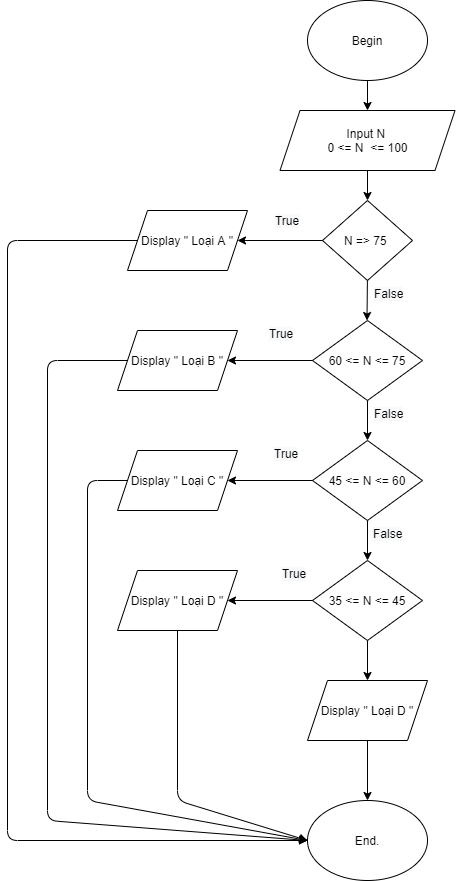

The diagram above was exported from draw.io. Its source (the exported page's mxGraphModel, read from the mxfile embedded in the PNG):
<mxGraphModel dx="1865" dy="523" grid="1" gridSize="10" guides="1" tooltips="1" connect="1" arrows="1" fold="1" page="1" pageScale="1" pageWidth="827" pageHeight="1169" math="0" shadow="0">
  <root>
    <mxCell id="0" />
    <mxCell id="1" parent="0" />
    <mxCell id="B6V3bhTmQQOqiCjKqwZr-1" value="Begin" style="ellipse;whiteSpace=wrap;html=1;" vertex="1" parent="1">
      <mxGeometry x="300" y="40" width="120" height="80" as="geometry" />
    </mxCell>
    <mxCell id="B6V3bhTmQQOqiCjKqwZr-2" value="Input N&amp;nbsp;&lt;br&gt;0 &amp;lt;= N&amp;nbsp; &amp;lt;= 100" style="shape=parallelogram;perimeter=parallelogramPerimeter;whiteSpace=wrap;html=1;fixedSize=1;" vertex="1" parent="1">
      <mxGeometry x="272.5" y="150" width="175" height="60" as="geometry" />
    </mxCell>
    <mxCell id="B6V3bhTmQQOqiCjKqwZr-4" value="End." style="ellipse;whiteSpace=wrap;html=1;" vertex="1" parent="1">
      <mxGeometry x="300" y="840" width="120" height="80" as="geometry" />
    </mxCell>
    <mxCell id="B6V3bhTmQQOqiCjKqwZr-6" value="" style="endArrow=classic;html=1;exitX=0.5;exitY=1;exitDx=0;exitDy=0;entryX=0.5;entryY=0;entryDx=0;entryDy=0;" edge="1" parent="1" source="B6V3bhTmQQOqiCjKqwZr-1" target="B6V3bhTmQQOqiCjKqwZr-2">
      <mxGeometry width="50" height="50" relative="1" as="geometry">
        <mxPoint x="200" y="260" as="sourcePoint" />
        <mxPoint x="250" y="210" as="targetPoint" />
      </mxGeometry>
    </mxCell>
    <mxCell id="B6V3bhTmQQOqiCjKqwZr-18" value="" style="endArrow=classic;html=1;exitX=0.5;exitY=1;exitDx=0;exitDy=0;" edge="1" parent="1" source="B6V3bhTmQQOqiCjKqwZr-2">
      <mxGeometry width="50" height="50" relative="1" as="geometry">
        <mxPoint x="350" y="280" as="sourcePoint" />
        <mxPoint x="360" y="240" as="targetPoint" />
      </mxGeometry>
    </mxCell>
    <mxCell id="B6V3bhTmQQOqiCjKqwZr-19" value="" style="endArrow=classic;html=1;exitX=0.5;exitY=1;exitDx=0;exitDy=0;entryX=0.5;entryY=0;entryDx=0;entryDy=0;" edge="1" parent="1">
      <mxGeometry width="50" height="50" relative="1" as="geometry">
        <mxPoint x="360" y="310" as="sourcePoint" />
        <mxPoint x="359.5" y="360" as="targetPoint" />
      </mxGeometry>
    </mxCell>
    <mxCell id="B6V3bhTmQQOqiCjKqwZr-33" value="Display &quot; Loại A &quot;" style="shape=parallelogram;perimeter=parallelogramPerimeter;whiteSpace=wrap;html=1;fixedSize=1;" vertex="1" parent="1">
      <mxGeometry x="120" y="250" width="120" height="60" as="geometry" />
    </mxCell>
    <mxCell id="B6V3bhTmQQOqiCjKqwZr-34" value="" style="endArrow=classic;html=1;exitX=0.5;exitY=1;exitDx=0;exitDy=0;" edge="1" parent="1" source="B6V3bhTmQQOqiCjKqwZr-43" target="B6V3bhTmQQOqiCjKqwZr-4">
      <mxGeometry width="50" height="50" relative="1" as="geometry">
        <mxPoint x="350" y="786" as="sourcePoint" />
        <mxPoint x="400" y="360" as="targetPoint" />
      </mxGeometry>
    </mxCell>
    <mxCell id="B6V3bhTmQQOqiCjKqwZr-35" value="N =&amp;gt; 75&amp;nbsp;" style="rhombus;whiteSpace=wrap;html=1;" vertex="1" parent="1">
      <mxGeometry x="315" y="240" width="90" height="80" as="geometry" />
    </mxCell>
    <mxCell id="B6V3bhTmQQOqiCjKqwZr-36" value="45 &amp;lt;= N &amp;lt;= 60" style="rhombus;whiteSpace=wrap;html=1;" vertex="1" parent="1">
      <mxGeometry x="305" y="480" width="110" height="80" as="geometry" />
    </mxCell>
    <mxCell id="B6V3bhTmQQOqiCjKqwZr-37" value="35 &amp;lt;= N &amp;lt;= 45" style="rhombus;whiteSpace=wrap;html=1;" vertex="1" parent="1">
      <mxGeometry x="305" y="600" width="110" height="80" as="geometry" />
    </mxCell>
    <mxCell id="B6V3bhTmQQOqiCjKqwZr-38" value="60 &amp;lt;= N &amp;lt;= 75" style="rhombus;whiteSpace=wrap;html=1;" vertex="1" parent="1">
      <mxGeometry x="305" y="360" width="110" height="80" as="geometry" />
    </mxCell>
    <mxCell id="B6V3bhTmQQOqiCjKqwZr-40" value="Display &quot; Loại B &quot;" style="shape=parallelogram;perimeter=parallelogramPerimeter;whiteSpace=wrap;html=1;fixedSize=1;" vertex="1" parent="1">
      <mxGeometry x="110" y="370" width="120" height="60" as="geometry" />
    </mxCell>
    <mxCell id="B6V3bhTmQQOqiCjKqwZr-41" value="Display &quot; Loại C &quot;" style="shape=parallelogram;perimeter=parallelogramPerimeter;whiteSpace=wrap;html=1;fixedSize=1;" vertex="1" parent="1">
      <mxGeometry x="110" y="490" width="120" height="60" as="geometry" />
    </mxCell>
    <mxCell id="B6V3bhTmQQOqiCjKqwZr-42" value="Display &quot; Loại D &quot;" style="shape=parallelogram;perimeter=parallelogramPerimeter;whiteSpace=wrap;html=1;fixedSize=1;" vertex="1" parent="1">
      <mxGeometry x="110" y="610" width="120" height="60" as="geometry" />
    </mxCell>
    <mxCell id="B6V3bhTmQQOqiCjKqwZr-43" value="Display &quot; Loại D &quot;" style="shape=parallelogram;perimeter=parallelogramPerimeter;whiteSpace=wrap;html=1;fixedSize=1;" vertex="1" parent="1">
      <mxGeometry x="300" y="720" width="120" height="60" as="geometry" />
    </mxCell>
    <mxCell id="B6V3bhTmQQOqiCjKqwZr-44" value="" style="endArrow=classic;html=1;exitX=0;exitY=0.5;exitDx=0;exitDy=0;entryX=1;entryY=0.5;entryDx=0;entryDy=0;" edge="1" parent="1" source="B6V3bhTmQQOqiCjKqwZr-35" target="B6V3bhTmQQOqiCjKqwZr-33">
      <mxGeometry width="50" height="50" relative="1" as="geometry">
        <mxPoint x="350" y="70" as="sourcePoint" />
        <mxPoint x="400" y="20" as="targetPoint" />
      </mxGeometry>
    </mxCell>
    <mxCell id="B6V3bhTmQQOqiCjKqwZr-45" value="" style="endArrow=classic;html=1;exitX=0;exitY=0.5;exitDx=0;exitDy=0;" edge="1" parent="1" source="B6V3bhTmQQOqiCjKqwZr-38" target="B6V3bhTmQQOqiCjKqwZr-40">
      <mxGeometry width="50" height="50" relative="1" as="geometry">
        <mxPoint x="350" y="570" as="sourcePoint" />
        <mxPoint x="400" y="520" as="targetPoint" />
      </mxGeometry>
    </mxCell>
    <mxCell id="B6V3bhTmQQOqiCjKqwZr-47" value="" style="endArrow=classic;html=1;exitX=0;exitY=0.5;exitDx=0;exitDy=0;" edge="1" parent="1" source="B6V3bhTmQQOqiCjKqwZr-36" target="B6V3bhTmQQOqiCjKqwZr-41">
      <mxGeometry width="50" height="50" relative="1" as="geometry">
        <mxPoint x="350" y="570" as="sourcePoint" />
        <mxPoint x="400" y="520" as="targetPoint" />
      </mxGeometry>
    </mxCell>
    <mxCell id="B6V3bhTmQQOqiCjKqwZr-48" value="" style="endArrow=classic;html=1;exitX=0;exitY=0.5;exitDx=0;exitDy=0;entryX=1;entryY=0.5;entryDx=0;entryDy=0;" edge="1" parent="1" source="B6V3bhTmQQOqiCjKqwZr-37" target="B6V3bhTmQQOqiCjKqwZr-42">
      <mxGeometry width="50" height="50" relative="1" as="geometry">
        <mxPoint x="350" y="570" as="sourcePoint" />
        <mxPoint x="400" y="520" as="targetPoint" />
      </mxGeometry>
    </mxCell>
    <mxCell id="B6V3bhTmQQOqiCjKqwZr-49" value="" style="endArrow=classic;html=1;exitX=0.5;exitY=1;exitDx=0;exitDy=0;entryX=0.5;entryY=0;entryDx=0;entryDy=0;" edge="1" parent="1" source="B6V3bhTmQQOqiCjKqwZr-37" target="B6V3bhTmQQOqiCjKqwZr-43">
      <mxGeometry width="50" height="50" relative="1" as="geometry">
        <mxPoint x="350" y="570" as="sourcePoint" />
        <mxPoint x="400" y="520" as="targetPoint" />
      </mxGeometry>
    </mxCell>
    <mxCell id="B6V3bhTmQQOqiCjKqwZr-50" value="" style="endArrow=classic;html=1;exitX=0;exitY=0.5;exitDx=0;exitDy=0;entryX=0;entryY=0.5;entryDx=0;entryDy=0;" edge="1" parent="1" source="B6V3bhTmQQOqiCjKqwZr-33" target="B6V3bhTmQQOqiCjKqwZr-4">
      <mxGeometry width="50" height="50" relative="1" as="geometry">
        <mxPoint x="350" y="570" as="sourcePoint" />
        <mxPoint x="400" y="520" as="targetPoint" />
        <Array as="points">
          <mxPoint y="280" />
          <mxPoint y="880" />
        </Array>
      </mxGeometry>
    </mxCell>
    <mxCell id="B6V3bhTmQQOqiCjKqwZr-51" value="" style="endArrow=classic;html=1;exitX=0;exitY=0.5;exitDx=0;exitDy=0;entryX=0;entryY=0.5;entryDx=0;entryDy=0;" edge="1" parent="1" source="B6V3bhTmQQOqiCjKqwZr-40" target="B6V3bhTmQQOqiCjKqwZr-4">
      <mxGeometry width="50" height="50" relative="1" as="geometry">
        <mxPoint x="350" y="530" as="sourcePoint" />
        <mxPoint x="400" y="480" as="targetPoint" />
        <Array as="points">
          <mxPoint x="40" y="400" />
          <mxPoint x="40" y="860" />
        </Array>
      </mxGeometry>
    </mxCell>
    <mxCell id="B6V3bhTmQQOqiCjKqwZr-52" value="" style="endArrow=classic;html=1;exitX=0;exitY=0.5;exitDx=0;exitDy=0;entryX=0;entryY=0.5;entryDx=0;entryDy=0;" edge="1" parent="1" source="B6V3bhTmQQOqiCjKqwZr-41" target="B6V3bhTmQQOqiCjKqwZr-4">
      <mxGeometry width="50" height="50" relative="1" as="geometry">
        <mxPoint x="350" y="470" as="sourcePoint" />
        <mxPoint x="400" y="420" as="targetPoint" />
        <Array as="points">
          <mxPoint x="80" y="520" />
          <mxPoint x="80" y="840" />
        </Array>
      </mxGeometry>
    </mxCell>
    <mxCell id="B6V3bhTmQQOqiCjKqwZr-53" value="" style="endArrow=classic;html=1;exitX=0.5;exitY=1;exitDx=0;exitDy=0;entryX=0;entryY=0.5;entryDx=0;entryDy=0;" edge="1" parent="1" source="B6V3bhTmQQOqiCjKqwZr-42" target="B6V3bhTmQQOqiCjKqwZr-4">
      <mxGeometry width="50" height="50" relative="1" as="geometry">
        <mxPoint x="350" y="510" as="sourcePoint" />
        <mxPoint x="400" y="460" as="targetPoint" />
        <Array as="points">
          <mxPoint x="170" y="840" />
        </Array>
      </mxGeometry>
    </mxCell>
    <mxCell id="B6V3bhTmQQOqiCjKqwZr-54" value="&#10;&#10;&lt;span style=&quot;color: rgb(0, 0, 0); font-family: helvetica; font-size: 12px; font-style: normal; font-weight: 400; letter-spacing: normal; text-align: center; text-indent: 0px; text-transform: none; word-spacing: 0px; background-color: rgb(248, 249, 250); display: inline; float: none;&quot;&gt;True&lt;/span&gt;&#10;&#10;" style="text;html=1;strokeColor=none;fillColor=none;align=center;verticalAlign=middle;whiteSpace=wrap;rounded=0;" vertex="1" parent="1">
      <mxGeometry x="260" y="250" width="40" height="20" as="geometry" />
    </mxCell>
    <mxCell id="B6V3bhTmQQOqiCjKqwZr-55" value="&lt;span style=&quot;color: rgb(0, 0, 0); font-family: helvetica; font-size: 12px; font-style: normal; font-weight: 400; letter-spacing: normal; text-align: center; text-indent: 0px; text-transform: none; word-spacing: 0px; background-color: rgb(248, 249, 250); display: inline; float: none;&quot;&gt;True&lt;/span&gt;" style="text;whiteSpace=wrap;html=1;" vertex="1" parent="1">
      <mxGeometry x="260" y="360" width="50" height="30" as="geometry" />
    </mxCell>
    <mxCell id="B6V3bhTmQQOqiCjKqwZr-56" value="&lt;span style=&quot;color: rgb(0, 0, 0); font-family: helvetica; font-size: 12px; font-style: normal; font-weight: 400; letter-spacing: normal; text-align: center; text-indent: 0px; text-transform: none; word-spacing: 0px; background-color: rgb(248, 249, 250); display: inline; float: none;&quot;&gt;True&lt;/span&gt;" style="text;whiteSpace=wrap;html=1;" vertex="1" parent="1">
      <mxGeometry x="265" y="480" width="50" height="30" as="geometry" />
    </mxCell>
    <mxCell id="B6V3bhTmQQOqiCjKqwZr-57" value="&lt;span style=&quot;color: rgb(0, 0, 0); font-family: helvetica; font-size: 12px; font-style: normal; font-weight: 400; letter-spacing: normal; text-align: center; text-indent: 0px; text-transform: none; word-spacing: 0px; background-color: rgb(248, 249, 250); display: inline; float: none;&quot;&gt;True&lt;/span&gt;" style="text;whiteSpace=wrap;html=1;" vertex="1" parent="1">
      <mxGeometry x="272.5" y="600" width="50" height="30" as="geometry" />
    </mxCell>
    <mxCell id="B6V3bhTmQQOqiCjKqwZr-58" value="" style="endArrow=classic;html=1;exitX=0.5;exitY=1;exitDx=0;exitDy=0;entryX=0.5;entryY=0;entryDx=0;entryDy=0;" edge="1" parent="1" source="B6V3bhTmQQOqiCjKqwZr-38" target="B6V3bhTmQQOqiCjKqwZr-36">
      <mxGeometry width="50" height="50" relative="1" as="geometry">
        <mxPoint x="350" y="430" as="sourcePoint" />
        <mxPoint x="400" y="380" as="targetPoint" />
      </mxGeometry>
    </mxCell>
    <mxCell id="B6V3bhTmQQOqiCjKqwZr-59" value="" style="endArrow=classic;html=1;exitX=0.5;exitY=1;exitDx=0;exitDy=0;entryX=0.5;entryY=0;entryDx=0;entryDy=0;" edge="1" parent="1" source="B6V3bhTmQQOqiCjKqwZr-36" target="B6V3bhTmQQOqiCjKqwZr-37">
      <mxGeometry width="50" height="50" relative="1" as="geometry">
        <mxPoint x="350" y="430" as="sourcePoint" />
        <mxPoint x="400" y="380" as="targetPoint" />
      </mxGeometry>
    </mxCell>
    <mxCell id="B6V3bhTmQQOqiCjKqwZr-60" value="&lt;span style=&quot;color: rgb(0 , 0 , 0) ; font-family: &amp;#34;helvetica&amp;#34; ; font-size: 12px ; font-style: normal ; font-weight: 400 ; letter-spacing: normal ; text-align: center ; text-indent: 0px ; text-transform: none ; word-spacing: 0px ; background-color: rgb(248 , 249 , 250) ; display: inline ; float: none&quot;&gt;False&lt;/span&gt;" style="text;whiteSpace=wrap;html=1;" vertex="1" parent="1">
      <mxGeometry x="365" y="320" width="50" height="30" as="geometry" />
    </mxCell>
    <mxCell id="B6V3bhTmQQOqiCjKqwZr-61" value="&lt;span style=&quot;color: rgb(0 , 0 , 0) ; font-family: &amp;#34;helvetica&amp;#34; ; font-size: 12px ; font-style: normal ; font-weight: 400 ; letter-spacing: normal ; text-align: center ; text-indent: 0px ; text-transform: none ; word-spacing: 0px ; background-color: rgb(248 , 249 , 250) ; display: inline ; float: none&quot;&gt;False&lt;/span&gt;" style="text;whiteSpace=wrap;html=1;" vertex="1" parent="1">
      <mxGeometry x="365" y="440" width="45" height="10" as="geometry" />
    </mxCell>
    <mxCell id="B6V3bhTmQQOqiCjKqwZr-62" value="&lt;span style=&quot;color: rgb(0 , 0 , 0) ; font-family: &amp;#34;helvetica&amp;#34; ; font-size: 12px ; font-style: normal ; font-weight: 400 ; letter-spacing: normal ; text-align: center ; text-indent: 0px ; text-transform: none ; word-spacing: 0px ; background-color: rgb(248 , 249 , 250) ; display: inline ; float: none&quot;&gt;False&lt;/span&gt;" style="text;whiteSpace=wrap;html=1;" vertex="1" parent="1">
      <mxGeometry x="364" y="560" width="50" height="30" as="geometry" />
    </mxCell>
  </root>
</mxGraphModel>